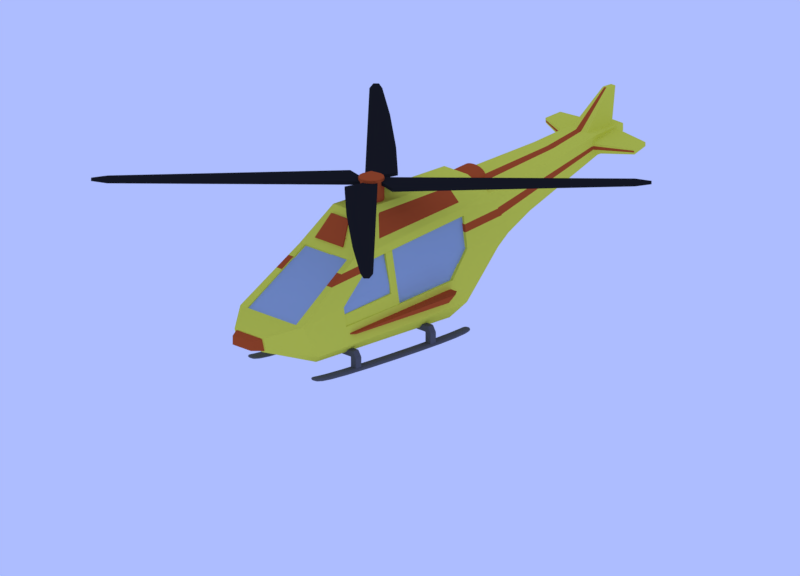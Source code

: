 # Source: helicopter.blend  (saved by Blender 2.79.0; exported with 4.5.12 LTS)
import bpy
from mathutils import Matrix  # noqa: F401  (used for matrix-valued properties, if any)

bpy.ops.wm.read_factory_settings(use_empty=True)
scene = bpy.context.scene
scene.name = 'Scene'

# ---- collections
col_collection_1 = bpy.data.collections.new('Collection 1'); scene.collection.children.link(col_collection_1)

# ---- materials (node trees are filled in below, after node groups)
mat_material_005 = bpy.data.materials.new('Material.005')
mat_material_005.alpha_threshold = 0.0
mat_material_005.use_transparent_shadow = False
mat_material_005.diffuse_color = (0.5173, 0.09176, 0.02224, 1.0)
mat_material_005.roughness = 0.5
mat_material_005.specular_intensity = 0.08261
mat_material_001 = bpy.data.materials.new('Material.001')
mat_material_001.alpha_threshold = 0.0
mat_material_001.use_transparent_shadow = False
mat_material_001.diffuse_color = (0.1149, 0.1149, 0.1149, 1.0)
mat_material_001.roughness = 0.5
mat_material_004 = bpy.data.materials.new('Material.004')
mat_material_004.alpha_threshold = 0.0
mat_material_004.use_transparent_shadow = False
mat_material_004.diffuse_color = (0.01599, 0.01599, 0.01599, 1.0)
mat_material_004.roughness = 0.5
mat_material_004.specular_intensity = 0.8913
mat_material = bpy.data.materials.new('Material')
mat_material.alpha_threshold = 0.0
mat_material.use_transparent_shadow = False
mat_material.diffuse_color = (0.8, 0.7965, 0.07587, 1.0)
mat_material.roughness = 0.5
mat_material_002 = bpy.data.materials.new('Material.002')
mat_material_002.alpha_threshold = 0.0
mat_material_002.use_transparent_shadow = False
mat_material_002.diffuse_color = (0.3541, 0.4565, 0.5489, 1.0)
mat_material_002.roughness = 0.5
mat_material_002.specular_intensity = 0.9425

# ---- material node trees

# ---- world
world_world = bpy.data.worlds.new('World'); scene.world = world_world
world_world.color = (0.4185, 0.5088, 1.0)
world_world.use_sun_shadow = False
world_world.sun_shadow_jitter_overblur = 0.0
world_world.cycles.sampling_method = 'MANUAL'
world_world.light_settings.ao_factor = 0.6

# ---- cameras
cam_camera = bpy.data.cameras.new('Camera')
cam_camera.type = 'ORTHO'
cam_camera.clip_end = 100.0
cam_camera.lens = 35.0
cam_camera.sensor_width = 32.0
cam_camera.sensor_height = 18.0
cam_camera.ortho_scale = 17.7
cam_camera.display_size = 2.0
cam_camera.dof.focus_distance = 0.0
cam_camera.dof.aperture_fstop = 128.0
cam_camera.dof.aperture_blades = 6

# ---- lights
light_area = bpy.data.lights.new('Area', 'AREA')
light_area.transmission_factor = 0.0
light_area.energy = 15.32
light_area.shadow_buffer_clip_start = 0.5
light_area.shadow_soft_size = 0.25
light_area.shadow_maximum_resolution = 0.006
light_area.use_absolute_resolution = True
light_area.size_y = 0.1

# ---- meshes
me_cube_009 = bpy.data.meshes.new('Cube.009')
me_cube_009.from_pydata([(-1.104, -1.403, -1.104), (-1.104, -0.9801, 1.104), (-0.7635, 1.0, -0.7635), (-0.7635, 1.0, 0.7635), (1.104, -1.403, -1.104), (1.104, -0.9801, 1.104), (0.7635, 1.0, -0.7635), (0.7635, 1.0, 0.7635)], [], [(0, 1, 3, 2), (2, 3, 7, 6), (6, 7, 5, 4), (4, 5, 1, 0), (2, 6, 4, 0), (7, 3, 1, 5)])
me_cube_009.materials.append(mat_material_005)
me_cube_009.use_remesh_preserve_volume = False
me_cube_009.use_remesh_preserve_attributes = False
me_cube_009.use_mirror_vertex_groups = False
me_cube_009.update()
me_cylinder = bpy.data.meshes.new('Cylinder')
me_cylinder.from_pydata([(0.0, 1.0, -1.0), (0.0, 1.0, 1.0), (0.1951, 0.9808, -1.0), (0.1951, 0.9808, 1.0), (0.3827, 0.9239, -1.0), (0.3827, 0.9239, 1.0), (0.5556, 0.8315, -1.0), (0.5556, 0.8315, 1.0), (0.7071, 0.7071, -1.0), (0.7071, 0.7071, 1.0), (0.8315, 0.5556, -1.0), (0.8315, 0.5556, 1.0), (0.9239, 0.3827, -1.0), (0.9239, 0.3827, 1.0), (0.9808, 0.1951, -1.0), (0.9808, 0.1951, 1.0), (1.0, 7.55e-08, -1.0), (1.0, 7.55e-08, 1.0), (0.9808, -0.1951, -1.0), (0.9808, -0.1951, 1.0), (0.9239, -0.3827, -1.0), (0.9239, -0.3827, 1.0), (0.8315, -0.5556, -1.0), (0.8315, -0.5556, 1.0), (0.7071, -0.7071, -1.0), (0.7071, -0.7071, 1.0), (0.5556, -0.8315, -1.0), (0.5556, -0.8315, 1.0), (0.3827, -0.9239, -1.0), (0.3827, -0.9239, 1.0), (0.1951, -0.9808, -1.0), (0.1951, -0.9808, 1.0), (-3.258e-07, -1.0, -1.0), (-3.258e-07, -1.0, 1.0), (-0.1951, -0.9808, -1.0), (-0.1951, -0.9808, 1.0), (-0.3827, -0.9239, -1.0), (-0.3827, -0.9239, 1.0), (-0.5556, -0.8315, -1.0), (-0.5556, -0.8315, 1.0), (-0.7071, -0.7071, -1.0), (-0.7071, -0.7071, 1.0), (-0.8315, -0.5556, -1.0), (-0.8315, -0.5556, 1.0), (-0.9239, -0.3827, -1.0), (-0.9239, -0.3827, 1.0), (-0.9808, -0.1951, -1.0), (-0.9808, -0.1951, 1.0), (-1.0, 9.656e-07, -1.0), (-1.0, 9.656e-07, 1.0), (-0.9808, 0.1951, -1.0), (-0.9808, 0.1951, 1.0), (-0.9239, 0.3827, -1.0), (-0.9239, 0.3827, 1.0), (-0.8315, 0.5556, -1.0), (-0.8315, 0.5556, 1.0), (-0.7071, 0.7071, -1.0), (-0.7071, 0.7071, 1.0), (-0.5556, 0.8315, -1.0), (-0.5556, 0.8315, 1.0), (-0.3827, 0.9239, -1.0), (-0.3827, 0.9239, 1.0), (-0.1951, 0.9808, -1.0), (-0.1951, 0.9808, 1.0), (0.5663, -0.4012, 1.0), (0.5663, -0.4012, -1.0), (-8.012e-05, 0.7221, 1.0), (-8.01e-05, 0.7221, -1.0), (-0.133, 0.7083, 1.0), (-0.133, 0.7083, -1.0), (-0.2607, 0.6672, 1.0), (-0.2607, 0.6672, -1.0), (-0.6294, -0.2763, 1.0), (-0.6294, -0.2763, -1.0), (-0.5664, -0.4012, 1.0), (-0.5664, -0.4012, -1.0), (-0.6682, -0.1409, 1.0), (-0.6682, -0.1409, -1.0), (-0.4817, -0.5106, 1.0), (-0.4817, -0.5106, -1.0), (-0.133, -0.7083, 1.0), (-0.133, -0.7083, -1.0), (-8.034e-05, -0.7221, 1.0), (-8.032e-05, -0.7221, -1.0), (-0.2608, -0.6672, 1.0), (-0.2608, -0.6672, -1.0), (0.668, 0.1409, 1.0), (0.668, 0.1409, -1.0), (0.3784, 0.6004, 1.0), (0.3784, 0.6004, -1.0), (0.6811, 5.452e-08, 1.0), (0.6811, 5.452e-08, -1.0), (0.6292, 0.2763, 1.0), (0.6292, 0.2763, -1.0), (0.1328, -0.7083, 1.0), (0.1328, -0.7083, -1.0), (-0.4817, 0.5106, 1.0), (-0.4817, 0.5106, -1.0), (-0.3785, 0.6004, 1.0), (-0.3785, 0.6004, -1.0), (-0.5664, 0.4012, 1.0), (-0.5664, 0.4012, -1.0), (0.668, -0.1409, 1.0), (0.668, -0.1409, -1.0), (0.3784, -0.6004, 1.0), (0.3784, -0.6004, -1.0), (0.4816, -0.5106, 1.0), (0.4816, -0.5106, -1.0), (0.6292, -0.2763, 1.0), (0.6292, -0.2763, -1.0), (-0.6812, 6.973e-07, 1.0), (-0.6812, 6.973e-07, -1.0), (-0.3785, -0.6004, 1.0), (-0.3785, -0.6004, -1.0), (-0.6682, 0.1409, 1.0), (-0.6682, 0.1409, -1.0), (0.4816, 0.5106, 1.0), (0.4816, 0.5106, -1.0), (0.2606, -0.6672, 1.0), (0.2606, -0.6672, -1.0), (0.5663, 0.4012, 1.0), (0.5663, 0.4012, -1.0), (-0.6294, 0.2763, 1.0), (-0.6294, 0.2763, -1.0), (0.2606, 0.6672, 1.0), (0.2606, 0.6672, -1.0), (0.1328, 0.7083, 1.0), (0.1328, 0.7083, -1.0)], [], [(0, 1, 3, 2), (2, 3, 5, 4), (4, 5, 7, 6), (6, 7, 9, 8), (8, 9, 11, 10), (10, 11, 13, 12), (12, 13, 15, 14), (14, 15, 17, 16), (16, 17, 19, 18), (18, 19, 21, 20), (20, 21, 23, 22), (22, 23, 25, 24), (24, 25, 27, 26), (26, 27, 29, 28), (28, 29, 31, 30), (30, 31, 33, 32), (32, 33, 35, 34), (34, 35, 37, 36), (36, 37, 39, 38), (38, 39, 41, 40), (40, 41, 43, 42), (42, 43, 45, 44), (44, 45, 47, 46), (46, 47, 49, 48), (48, 49, 51, 50), (50, 51, 53, 52), (52, 53, 55, 54), (54, 55, 57, 56), (56, 57, 59, 58), (58, 59, 61, 60), (3, 1, 63, 61, 59, 57, 55, 53, 51, 49, 110, 114, 122, 100, 96, 98, 70, 68, 66, 126, 124, 88, 116, 120, 92, 86, 90, 17, 15, 13, 11, 9, 7, 5), (60, 61, 63, 62), (62, 63, 1, 0), (0, 2, 4, 6, 8, 10, 12, 14, 16, 91, 87, 93, 121, 117, 89, 125, 127, 67, 69, 71, 99, 97, 101, 123, 115, 111, 48, 50, 52, 54, 56, 58, 60, 62), (103, 102, 90, 91), (107, 106, 64, 65), (65, 64, 108, 109), (115, 114, 110, 111), (87, 86, 92, 93), (91, 90, 86, 87), (121, 120, 116, 117), (67, 66, 68, 69), (81, 80, 82, 83), (101, 100, 122, 123), (83, 82, 94, 95), (69, 68, 70, 71), (117, 116, 88, 89), (113, 112, 84, 85), (17, 90, 102, 108, 64, 106, 104, 118, 94, 82, 80, 84, 112, 78, 74, 72, 76, 110, 49, 47, 45, 43, 41, 39, 37, 35, 33, 31, 29, 27, 25, 23, 21, 19), (89, 88, 124, 125), (105, 104, 106, 107), (99, 98, 96, 97), (123, 122, 114, 115), (119, 118, 104, 105), (79, 78, 112, 113), (73, 72, 74, 75), (127, 126, 66, 67), (93, 92, 120, 121), (111, 110, 76, 77), (109, 108, 102, 103), (85, 84, 80, 81), (71, 70, 98, 99), (125, 124, 126, 127), (95, 94, 118, 119), (77, 76, 72, 73), (97, 96, 100, 101), (48, 111, 77, 73, 75, 79, 113, 85, 81, 83, 95, 119, 105, 107, 65, 109, 103, 91, 16, 18, 20, 22, 24, 26, 28, 30, 32, 34, 36, 38, 40, 42, 44, 46), (75, 74, 78, 79)])
me_cylinder.materials.append(mat_material_005)
me_cylinder.use_remesh_preserve_volume = False
me_cylinder.use_remesh_preserve_attributes = False
me_cylinder.use_mirror_vertex_groups = False
me_cylinder.update()
me_cube_007 = bpy.data.meshes.new('Cube.007')
me_cube_007.from_pydata([(-1.0, -0.8472, -0.8308), (-1.0, -1.0, 1.0), (-0.831, 0.9941, 0.3912), (-0.831, 0.9995, 0.9438), (1.0, -0.8472, -0.8308), (1.0, -1.0, 1.0), (0.831, 0.9941, 0.3912), (0.831, 0.9995, 0.9438)], [], [(0, 1, 3, 2), (2, 3, 7, 6), (6, 7, 5, 4), (4, 5, 1, 0), (2, 6, 4, 0), (7, 3, 1, 5)])
me_cube_007.materials.append(mat_material_005)
me_cube_007.use_remesh_preserve_volume = False
me_cube_007.use_remesh_preserve_attributes = False
me_cube_007.use_mirror_vertex_groups = False
me_cube_007.update()
me_cube_006 = bpy.data.meshes.new('Cube.006')
me_cube_006.from_pydata([(-1.0, -1.0, -1.0), (-1.0, -1.0, 1.0), (-1.0, 1.0, -1.0), (-1.0, 1.0, 1.0), (1.0, -1.0, -1.0), (1.0, -1.0, 1.0), (1.0, 1.0, -1.0), (1.0, 1.0, 1.0), (-1.0, -1.0, 2.148), (-1.0, 1.0, 2.148), (-0.003507, 0.9211, 2.148), (-0.003507, -0.9211, 2.148), (-22.47, -1.0, 1.0), (-22.47, 1.0, 1.0), (-22.47, -1.0, 2.148), (-22.47, 1.0, 2.148), (-24.43, -1.0, 1.0), (-24.43, 1.0, 1.0), (-23.42, -0.9211, 2.148), (-23.42, 0.9211, 2.148), (-22.47, -1.0, -1.003), (-22.47, 1.0, -1.003), (-24.43, -1.0, -1.003), (-24.43, 1.0, -1.003)], [], [(0, 1, 3, 2), (2, 3, 7, 6), (6, 7, 5, 4), (4, 5, 1, 0), (2, 6, 4, 0), (5, 7, 10, 11), (10, 9, 8, 11), (8, 9, 15, 14), (1, 5, 11, 8), (7, 3, 9, 10), (15, 13, 17, 19), (9, 3, 13, 15), (3, 1, 12, 13), (1, 8, 14, 12), (17, 16, 18, 19), (14, 15, 19, 18), (12, 14, 18, 16), (17, 13, 21, 23), (21, 20, 22, 23), (16, 17, 23, 22), (12, 16, 22, 20), (13, 12, 20, 21)])
me_cube_006.materials.append(mat_material_001)
me_cube_006.use_remesh_preserve_volume = False
me_cube_006.use_remesh_preserve_attributes = False
me_cube_006.use_mirror_vertex_groups = False
me_cube_006.update()
me_cube = bpy.data.meshes.new('Cube')
me_cube.from_pydata([(-1.0, -1.0, -1.0), (-1.0, -1.0, 1.0), (-1.0, 1.0, -1.0), (-1.0, 1.0, 1.0), (1.0, -1.0, -1.0), (1.0, -1.0, 1.0), (1.0, 1.0, -1.0), (1.0, 1.0, 1.0), (-1.0, -1.0, 2.148), (-1.0, 1.0, 2.148), (-0.003507, 0.9211, 2.148), (-0.003507, -0.9211, 2.148), (-22.47, -1.0, 1.0), (-22.47, 1.0, 1.0), (-22.47, -1.0, 2.148), (-22.47, 1.0, 2.148), (-24.43, -1.0, 1.0), (-24.43, 1.0, 1.0), (-23.42, -0.9211, 2.148), (-23.42, 0.9211, 2.148), (-22.47, -1.0, -1.003), (-22.47, 1.0, -1.003), (-24.43, -1.0, -1.003), (-24.43, 1.0, -1.003)], [], [(0, 1, 3, 2), (2, 3, 7, 6), (6, 7, 5, 4), (4, 5, 1, 0), (2, 6, 4, 0), (5, 7, 10, 11), (10, 9, 8, 11), (8, 9, 15, 14), (1, 5, 11, 8), (7, 3, 9, 10), (15, 13, 17, 19), (9, 3, 13, 15), (3, 1, 12, 13), (1, 8, 14, 12), (17, 16, 18, 19), (14, 15, 19, 18), (12, 14, 18, 16), (17, 13, 21, 23), (21, 20, 22, 23), (16, 17, 23, 22), (12, 16, 22, 20), (13, 12, 20, 21)])
me_cube.materials.append(mat_material_001)
me_cube.use_remesh_preserve_volume = False
me_cube.use_remesh_preserve_attributes = False
me_cube.use_mirror_vertex_groups = False
me_cube.update()
me_cube_003 = bpy.data.meshes.new('Cube.003')
me_cube_003.from_pydata([(-0.8485, -4.064, -1.0), (-0.8485, -4.064, 1.0), (-1.0, 1.0, -1.0), (-1.0, 1.0, 1.0), (1.0, -1.0, -1.0), (1.0, -1.0, 1.0), (1.0, 1.0, -1.0), (1.0, 1.0, 1.0), (1.125, 0.4363, 0.4363), (1.125, 0.4363, -0.4363), (1.125, -0.4363, -0.4363), (1.125, -0.4363, 0.4363), (-0.2757, -3.581, -0.3878), (-0.2757, -3.581, 0.3878), (0.4411, -2.393, 0.3878), (0.4411, -2.393, -0.3878)], [], [(0, 1, 3, 2), (2, 3, 7, 6), (5, 4, 10, 11), (5, 1, 13, 14), (2, 6, 4, 0), (7, 3, 1, 5), (9, 8, 11, 10), (4, 6, 9, 10), (7, 5, 11, 8), (6, 7, 8, 9), (15, 14, 13, 12), (4, 5, 14, 15), (1, 0, 12, 13), (0, 4, 15, 12)])
me_cube_003.materials.append(mat_material_004)
me_cube_003.use_remesh_preserve_volume = False
me_cube_003.use_remesh_preserve_attributes = False
me_cube_003.use_mirror_vertex_groups = False
me_cube_003.update()
me_cube_002 = bpy.data.meshes.new('Cube.002')
me_cube_002.from_pydata([(-0.8485, -4.064, -1.0), (-0.8485, -4.064, 1.0), (-1.0, 1.0, -1.0), (-1.0, 1.0, 1.0), (1.0, -1.0, -1.0), (1.0, -1.0, 1.0), (1.0, 1.0, -1.0), (1.0, 1.0, 1.0), (1.125, 0.4363, 0.4363), (1.125, 0.4363, -0.4363), (1.125, -0.4363, -0.4363), (1.125, -0.4363, 0.4363), (-0.2757, -3.581, -0.3878), (-0.2757, -3.581, 0.3878), (0.4411, -2.393, 0.3878), (0.4411, -2.393, -0.3878)], [], [(0, 1, 3, 2), (2, 3, 7, 6), (5, 4, 10, 11), (5, 1, 13, 14), (2, 6, 4, 0), (7, 3, 1, 5), (9, 8, 11, 10), (4, 6, 9, 10), (7, 5, 11, 8), (6, 7, 8, 9), (15, 14, 13, 12), (4, 5, 14, 15), (1, 0, 12, 13), (0, 4, 15, 12)])
me_cube_002.materials.append(mat_material_004)
me_cube_002.use_remesh_preserve_volume = False
me_cube_002.use_remesh_preserve_attributes = False
me_cube_002.use_mirror_vertex_groups = False
me_cube_002.update()
me_cube_000 = bpy.data.meshes.new('Cube.000')
me_cube_000.from_pydata([(-0.8485, -4.064, -1.0), (-0.8485, -4.064, 1.0), (-1.0, 1.0, -1.0), (-1.0, 1.0, 1.0), (1.0, -1.0, -1.0), (1.0, -1.0, 1.0), (1.0, 1.0, -1.0), (1.0, 1.0, 1.0), (1.125, 0.4363, 0.4363), (1.125, 0.4363, -0.4363), (1.125, -0.4363, -0.4363), (1.125, -0.4363, 0.4363), (-0.2757, -3.581, -0.3878), (-0.2757, -3.581, 0.3878), (0.4411, -2.393, 0.3878), (0.4411, -2.393, -0.3878)], [], [(0, 1, 3, 2), (2, 3, 7, 6), (5, 4, 10, 11), (5, 1, 13, 14), (2, 6, 4, 0), (7, 3, 1, 5), (9, 8, 11, 10), (4, 6, 9, 10), (7, 5, 11, 8), (6, 7, 8, 9), (15, 14, 13, 12), (4, 5, 14, 15), (1, 0, 12, 13), (0, 4, 15, 12)])
me_cube_000.materials.append(mat_material_004)
me_cube_000.use_remesh_preserve_volume = False
me_cube_000.use_remesh_preserve_attributes = False
me_cube_000.use_mirror_vertex_groups = False
me_cube_000.update()
me_cube_008 = bpy.data.meshes.new('Cube.008')
me_cube_008.from_pydata([(-0.8485, -4.064, -1.0), (-0.8485, -4.064, 1.0), (-1.0, 1.0, -1.0), (-1.0, 1.0, 1.0), (1.0, -1.0, -1.0), (1.0, -1.0, 1.0), (1.0, 1.0, -1.0), (1.0, 1.0, 1.0), (1.125, 0.4363, 0.4363), (1.125, 0.4363, -0.4363), (1.125, -0.4363, -0.4363), (1.125, -0.4363, 0.4363), (-0.2757, -3.581, -0.3878), (-0.2757, -3.581, 0.3878), (0.4411, -2.393, 0.3878), (0.4411, -2.393, -0.3878)], [], [(0, 1, 3, 2), (2, 3, 7, 6), (5, 4, 10, 11), (5, 1, 13, 14), (2, 6, 4, 0), (7, 3, 1, 5), (9, 8, 11, 10), (4, 6, 9, 10), (7, 5, 11, 8), (6, 7, 8, 9), (15, 14, 13, 12), (4, 5, 14, 15), (1, 0, 12, 13), (0, 4, 15, 12)])
me_cube_008.materials.append(mat_material_004)
me_cube_008.use_remesh_preserve_volume = False
me_cube_008.use_remesh_preserve_attributes = False
me_cube_008.use_mirror_vertex_groups = False
me_cube_008.update()
me_cylinder_004 = bpy.data.meshes.new('Cylinder.004')
me_cylinder_004.from_pydata([(0.0, 1.0, -1.0), (0.0, 1.0, 1.0), (0.3827, 0.9239, -1.0), (0.3827, 0.9239, 1.0), (0.7071, 0.7071, -1.0), (0.7071, 0.7071, 1.0), (0.9239, 0.3827, -1.0), (0.9239, 0.3827, 1.0), (1.0, -4.371e-08, -1.0), (1.0, -4.371e-08, 1.0), (0.9239, -0.3827, -1.0), (0.9239, -0.3827, 1.0), (0.7071, -0.7071, -1.0), (0.7071, -0.7071, 1.0), (0.3827, -0.9239, -1.0), (0.3827, -0.9239, 1.0), (1.51e-07, -1.0, -1.0), (1.51e-07, -1.0, 1.0), (-0.3827, -0.9239, -1.0), (-0.3827, -0.9239, 1.0), (-0.7071, -0.7071, -1.0), (-0.7071, -0.7071, 1.0), (-0.9239, -0.3827, -1.0), (-0.9239, -0.3827, 1.0), (-1.0, 1.192e-08, -1.0), (-1.0, 1.192e-08, 1.0), (-0.9239, 0.3827, -1.0), (-0.9239, 0.3827, 1.0), (-0.7071, 0.7071, -1.0), (-0.7071, 0.7071, 1.0), (-0.3827, 0.9239, -1.0), (-0.3827, 0.9239, 1.0), (0.1266, 0.3056, 1.288), (2.81e-08, 0.3308, 1.288), (0.2339, 0.2339, 1.288), (0.3056, 0.1266, 1.288), (0.3308, -6.982e-09, 1.288), (0.3056, -0.1266, 1.288), (0.2339, -0.2339, 1.288), (0.1266, -0.3056, 1.288), (7.805e-08, -0.3308, 1.288), (-0.1266, -0.3056, 1.288), (-0.2339, -0.2339, 1.288), (-0.3056, -0.1266, 1.288), (-0.3308, 1.142e-08, 1.288), (-0.3056, 0.1266, 1.288), (-0.2339, 0.2339, 1.288), (-0.1266, 0.3056, 1.288), (0.0498, 0.1202, 1.386), (2.448e-08, 0.1301, 1.386), (0.09201, 0.09201, 1.386), (0.1202, 0.0498, 1.386), (0.1301, -4.862e-10, 1.386), (0.1202, -0.0498, 1.386), (0.09201, -0.09201, 1.386), (0.0498, -0.1202, 1.386), (4.413e-08, -0.1301, 1.386), (-0.0498, -0.1202, 1.386), (-0.09201, -0.09201, 1.386), (-0.1202, -0.0498, 1.386), (-0.1301, 6.753e-09, 1.386), (-0.1202, 0.0498, 1.386), (-0.09201, 0.09201, 1.386), (-0.0498, 0.1202, 1.386)], [], [(0, 1, 3, 2), (2, 3, 5, 4), (4, 5, 7, 6), (6, 7, 9, 8), (8, 9, 11, 10), (10, 11, 13, 12), (12, 13, 15, 14), (14, 15, 17, 16), (16, 17, 19, 18), (18, 19, 21, 20), (20, 21, 23, 22), (22, 23, 25, 24), (24, 25, 27, 26), (26, 27, 29, 28), (25, 23, 43, 44), (28, 29, 31, 30), (30, 31, 1, 0), (0, 2, 4, 6, 8, 10, 12, 14, 16, 18, 20, 22, 24, 26, 28, 30), (35, 34, 50, 51), (11, 9, 36, 37), (21, 19, 41, 42), (31, 29, 46, 47), (7, 5, 34, 35), (17, 15, 39, 40), (3, 1, 33, 32), (27, 25, 44, 45), (13, 11, 37, 38), (23, 21, 42, 43), (1, 31, 47, 33), (9, 7, 35, 36), (19, 17, 40, 41), (29, 27, 45, 46), (5, 3, 32, 34), (15, 13, 38, 39), (48, 49, 63, 62, 61, 60, 59, 58, 57, 56, 55, 54, 53, 52, 51, 50), (43, 42, 58, 59), (36, 35, 51, 52), (44, 43, 59, 60), (37, 36, 52, 53), (45, 44, 60, 61), (38, 37, 53, 54), (46, 45, 61, 62), (39, 38, 54, 55), (47, 46, 62, 63), (40, 39, 55, 56), (32, 33, 49, 48), (33, 47, 63, 49), (41, 40, 56, 57), (34, 32, 48, 50), (42, 41, 57, 58)])
me_cylinder_004.materials.append(mat_material_005)
me_cylinder_004.use_remesh_preserve_volume = False
me_cylinder_004.use_remesh_preserve_attributes = False
me_cylinder_004.use_mirror_vertex_groups = False
me_cylinder_004.update()
me_cube_005 = bpy.data.meshes.new('Cube.005')
me_cube_005.from_pydata([(-1.0, -1.0, -1.0), (-1.0, -1.0, 1.0), (-1.0, 38.21, -1.0), (-1.0, 38.21, 1.0), (1.0, -1.0, -1.0), (1.0, -1.0, 1.0), (1.0, 38.21, -1.0), (1.0, 38.21, 1.0), (-1.0, 40.86, 2.779), (-1.0, 42.29, 1.374), (1.0, 42.29, 1.374), (1.0, 40.86, 2.779), (-1.0, -4.793, 1.172), (-1.0, -3.43, 2.636), (1.0, -3.43, 2.636), (1.0, -4.793, 1.172)], [], [(0, 1, 3, 2), (6, 2, 9, 10), (6, 7, 5, 4), (5, 1, 13, 14), (2, 6, 4, 0), (7, 3, 1, 5), (9, 8, 11, 10), (3, 7, 11, 8), (2, 3, 8, 9), (7, 6, 10, 11), (15, 14, 13, 12), (4, 5, 14, 15), (1, 0, 12, 13), (0, 4, 15, 12)])
me_cube_005.materials.append(mat_material_001)
me_cube_005.use_remesh_preserve_volume = False
me_cube_005.use_remesh_preserve_attributes = False
me_cube_005.use_mirror_vertex_groups = False
me_cube_005.update()
me_cube_004 = bpy.data.meshes.new('Cube.004')
me_cube_004.from_pydata([(-1.0, -1.0, -1.0), (-1.0, -1.0, 1.0), (-1.0, 38.21, -1.0), (-1.0, 38.21, 1.0), (1.0, -1.0, -1.0), (1.0, -1.0, 1.0), (1.0, 38.21, -1.0), (1.0, 38.21, 1.0), (-1.0, 40.86, 2.779), (-1.0, 42.29, 1.374), (1.0, 42.29, 1.374), (1.0, 40.86, 2.779), (-1.0, -4.793, 1.172), (-1.0, -3.43, 2.636), (1.0, -3.43, 2.636), (1.0, -4.793, 1.172)], [], [(0, 1, 3, 2), (6, 2, 9, 10), (6, 7, 5, 4), (5, 1, 13, 14), (2, 6, 4, 0), (7, 3, 1, 5), (9, 8, 11, 10), (3, 7, 11, 8), (2, 3, 8, 9), (7, 6, 10, 11), (15, 14, 13, 12), (4, 5, 14, 15), (1, 0, 12, 13), (0, 4, 15, 12)])
me_cube_004.materials.append(mat_material_001)
me_cube_004.use_remesh_preserve_volume = False
me_cube_004.use_remesh_preserve_attributes = False
me_cube_004.use_mirror_vertex_groups = False
me_cube_004.update()
me_cube_001 = bpy.data.meshes.new('Cube.001')
me_cube_001.from_pydata([(-0.7634, -0.6748, -1.0), (-0.7029, -1.944, 1.575), (-0.7634, 3.428, -1.0), (-0.83, 2.39, 1.135), (0.7634, -0.6748, -1.0), (0.7029, -1.944, 1.575), (0.7634, 3.428, -1.0), (0.83, 2.39, 1.135), (-0.9127, -2.347, 0.6118), (-1.0, 4.065, 0.04276), (1.0, 4.065, 0.04276), (0.9127, -2.347, 0.6118), (-0.4691, 4.754, -0.1914), (-0.3581, 4.671, -0.5588), (0.3581, 4.671, -0.5588), (0.4691, 4.754, -0.1914), (-0.3341, -6.222, 1.666), (-0.3341, -6.222, 2.0), (0.3341, -6.222, 2.0), (0.3341, -6.222, 1.666), (-0.1825, -6.579, 1.741), (-0.1825, -6.579, 1.924), (0.1825, -6.579, 1.924), (0.1825, -6.579, 1.741), (-0.3712, -1.61, 2.038), (-0.3712, 1.812, 2.023), (0.3712, 1.812, 2.023), (0.3712, -1.61, 2.038), (-0.7634, 2.607, -1.0), (-0.7634, 1.787, -1.0), (-0.7634, 0.9663, -1.0), (-0.7634, 0.1458, -1.0), (-0.8817, -2.267, 0.8814), (-0.8506, -2.186, 1.055), (-0.8196, -2.105, 1.228), (-0.7886, -2.025, 1.402), (-0.772, -1.077, 1.487), (-0.7865, -0.2106, 1.399), (-0.801, 0.6562, 1.311), (-0.8155, 1.523, 1.223), (-1.0, 3.937, -0.1658), (-1.0, 3.81, -0.3743), (-1.0, 3.683, -0.5829), (-1.0, 3.555, -0.7914), (0.6, 3.428, -1.0), (0.2, 3.428, -1.0), (-0.2, 3.428, -1.0), (-0.6, 3.428, -1.0), (-0.6692, 2.39, 1.135), (-0.166, 2.39, 1.135), (0.166, 2.39, 1.135), (0.6664, 2.39, 1.135), (1.0, 3.937, -0.1658), (1.0, 3.81, -0.3743), (1.0, 3.683, -0.5829), (1.0, 3.555, -0.7914), (0.7634, 0.1458, -1.0), (0.7634, 0.9663, -1.0), (0.7634, 1.787, -1.0), (0.7634, 2.607, -1.0), (0.8155, 1.523, 1.223), (0.801, 0.6562, 1.311), (0.7865, -0.2106, 1.399), (0.772, -1.077, 1.487), (0.9302, -2.013, 0.3663), (0.9476, -1.678, 0.02471), (0.9651, -1.344, -0.3169), (0.9825, -1.009, -0.6584), (-0.6, -0.6748, -1.0), (-0.2, -0.6748, -1.0), (0.2, -0.6748, -1.0), (0.6, -0.6748, -1.0), (0.4545, -1.944, 1.575), (0.1515, -1.944, 1.575), (-0.1515, -1.944, 1.575), (-0.4545, -1.944, 1.575), (-0.9825, -1.009, -0.6584), (-0.9651, -1.344, -0.3169), (-0.9476, -1.678, 0.02471), (-0.9302, -2.013, 0.3663), (-0.864, 2.725, 0.9165), (-0.898, 3.06, 0.698), (-0.932, 3.395, 0.4796), (-0.966, 3.73, 0.2612), (0.864, 2.725, 0.9165), (0.898, 3.06, 0.698), (0.932, 3.395, 0.4796), (0.966, 3.73, 0.2612), (0.7886, -2.025, 1.402), (0.8196, -2.105, 1.228), (0.8506, -2.186, 1.055), (0.8817, -2.267, 0.8814), (0.5476, -2.347, 0.6118), (0.1825, -2.347, 0.6118), (-0.1825, -2.347, 0.6118), (-0.5476, -2.347, 0.6118), (0.9825, 2.782, 0.1758), (-0.166, 2.368, 1.102), (-0.9139, -1.065, 0.5732), (0.9302, -1.065, 0.5748), (-0.7712, 4.065, 0.04276), (-0.2, 4.065, 0.04276), (0.2, 4.065, 0.04276), (0.7684, 4.065, 0.04276), (-0.9302, -1.065, 0.5748), (-0.873, 0.2175, 0.4392), (-0.8556, -1.065, 0.5722), (-0.9825, 2.782, 0.1758), (-0.4691, 4.738, -0.2648), (-0.4691, 4.721, -0.3383), (-0.4691, 4.704, -0.4118), (-0.4691, 4.687, -0.4853), (0.2815, 4.671, -0.5588), (0.09382, 4.671, -0.5588), (-0.09382, 4.671, -0.5588), (-0.2815, 4.671, -0.5588), (0.4691, 4.738, -0.2648), (0.4691, 4.721, -0.3383), (0.4691, 4.704, -0.4118), (0.4691, 4.687, -0.4853), (-0.2815, 4.754, -0.1914), (-0.09382, 4.754, -0.1914), (0.09382, 4.754, -0.1914), (0.2815, 4.754, -0.1914), (0.6824, 3.677, -0.9118), (0.6013, 3.925, -0.8235), (0.5203, 4.174, -0.7353), (0.4392, 4.422, -0.647), (0.5753, 4.616, -0.1445), (0.6815, 4.479, -0.09771), (0.7876, 4.341, -0.05089), (0.8938, 4.203, -0.004062), (-0.6824, 3.677, -0.9118), (-0.6013, 3.925, -0.8235), (-0.5203, 4.174, -0.7353), (-0.4392, 4.422, -0.647), (-0.5753, 4.616, -0.1445), (-0.6815, 4.479, -0.09771), (-0.7876, 4.341, -0.05089), (-0.8938, 4.203, -0.004062), (-0.3341, -6.222, 1.732), (-0.3341, -6.222, 1.799), (-0.3341, -6.222, 1.866), (-0.3341, -6.222, 1.933), (0.2005, -6.222, 2.0), (0.06682, -6.222, 2.0), (-0.06682, -6.222, 2.0), (-0.2005, -6.222, 2.0), (0.3341, -6.222, 1.933), (0.3341, -6.222, 1.866), (0.3341, -6.222, 1.799), (0.3341, -6.222, 1.732), (0.2005, -6.222, 1.666), (0.06682, -6.222, 1.666), (-0.06682, -6.222, 1.666), (-0.2005, -6.222, 1.666), (-0.797, -3.122, 0.8994), (-0.6813, -3.897, 1.091), (-0.5655, -4.672, 1.283), (-0.4498, -5.447, 1.474), (-0.4188, -5.554, 1.98), (-0.5035, -4.511, 1.83), (-0.5882, -3.655, 1.745), (-0.6728, -2.8, 1.66), (0.6728, -2.8, 1.66), (0.5882, -3.655, 1.745), (0.5035, -4.511, 1.83), (0.4188, -5.554, 1.98), (0.4498, -5.447, 1.474), (0.5655, -4.672, 1.283), (0.6813, -3.897, 1.091), (0.797, -3.122, 0.8994), (-0.1825, -6.579, 1.778), (-0.1825, -6.579, 1.814), (-0.1825, -6.579, 1.851), (-0.1825, -6.579, 1.887), (0.1095, -6.579, 1.924), (0.03651, -6.579, 1.924), (-0.03651, -6.579, 1.924), (-0.1095, -6.579, 1.924), (0.1825, -6.579, 1.887), (0.1825, -6.579, 1.851), (0.1825, -6.579, 1.814), (0.1825, -6.579, 1.778), (0.1095, -6.579, 1.741), (0.03651, -6.579, 1.741), (-0.03651, -6.579, 1.741), (-0.1095, -6.579, 1.741), (0.3038, -6.293, 1.985), (0.2735, -6.365, 1.969), (0.2432, -6.436, 1.954), (0.2129, -6.507, 1.939), (0.2129, -6.507, 1.726), (0.2432, -6.436, 1.711), (0.2735, -6.365, 1.696), (0.3038, -6.293, 1.681), (-0.3038, -6.293, 1.681), (-0.2735, -6.365, 1.696), (-0.2432, -6.436, 1.711), (-0.2129, -6.507, 1.726), (-0.2129, -6.507, 1.939), (-0.2432, -6.436, 1.954), (-0.2735, -6.365, 1.969), (-0.3038, -6.293, 1.985), (-0.3712, -0.9256, 2.035), (-0.3712, -0.2413, 2.032), (-0.3712, 0.443, 2.029), (-0.3712, 1.127, 2.026), (-0.2227, 1.812, 2.023), (-0.07423, 1.812, 2.023), (0.07423, 1.812, 2.023), (0.2227, 1.812, 2.023), (0.3712, 1.127, 2.026), (0.3712, 0.443, 2.029), (0.3712, -0.2413, 2.032), (0.3712, -0.9256, 2.035), (0.2227, -1.61, 2.038), (0.07423, -1.61, 2.038), (-0.07423, -1.61, 2.038), (-0.2227, -1.61, 2.038), (0.7382, 2.274, 1.313), (0.6465, 2.158, 1.49), (0.5547, 2.043, 1.668), (0.4629, 1.927, 1.846), (0.4484, -1.677, 1.945), (0.5257, -1.744, 1.853), (0.603, -1.81, 1.76), (0.6802, -1.877, 1.668), (-0.6802, -1.877, 1.668), (-0.603, -1.81, 1.76), (-0.5257, -1.744, 1.853), (-0.4484, -1.677, 1.945), (-0.4629, 1.927, 1.846), (-0.5547, 2.043, 1.668), (-0.6465, 2.158, 1.49), (-0.7382, 2.274, 1.313), (0.4429, 2.274, 1.313), (0.3879, 2.158, 1.49), (0.3328, 2.043, 1.668), (0.2778, 1.927, 1.846), (0.1476, 2.274, 1.313), (0.09258, 1.927, 1.846), (-0.1476, 2.274, 1.313), (-0.09258, 1.927, 1.846), (-0.4429, 2.274, 1.313), (-0.3879, 2.158, 1.49), (-0.3328, 2.043, 1.668), (-0.2778, 1.927, 1.846), (-0.4081, -1.877, 1.668), (-0.3618, -1.81, 1.76), (-0.3154, -1.744, 1.853), (-0.2691, -1.677, 1.945), (-0.136, -1.877, 1.668), (-0.1206, -1.81, 1.76), (-0.1051, -1.744, 1.853), (-0.08969, -1.677, 1.945), (0.136, -1.877, 1.668), (0.1206, -1.81, 1.76), (0.1051, -1.744, 1.853), (0.08969, -1.677, 1.945), (0.4081, -1.877, 1.668), (0.3618, -1.81, 1.76), (0.3154, -1.744, 1.853), (0.2691, -1.677, 1.945), (-0.7266, 1.444, 1.384), (-0.6378, 1.365, 1.544), (-0.5489, 1.286, 1.705), (-0.46, 1.206, 1.865), (-0.715, 0.6135, 1.455), (-0.6291, 0.5709, 1.598), (-0.5431, 0.5283, 1.742), (-0.4571, 0.4856, 1.885), (-0.7034, -0.2167, 1.526), (-0.6204, -0.2229, 1.652), (-0.5373, -0.229, 1.779), (-0.4542, -0.2351, 1.905), (-0.6918, -1.047, 1.597), (-0.6117, -1.017, 1.706), (-0.5315, -0.9863, 1.816), (-0.4513, -0.9559, 1.925), (0.2227, 1.127, 2.026), (0.2227, 0.443, 2.029), (0.2227, -0.2413, 2.032), (0.2227, -0.9256, 2.035), (0.07423, 1.127, 2.026), (0.07423, 0.443, 2.029), (0.07423, -0.2413, 2.032), (0.07423, -0.9256, 2.035), (-0.07423, 1.127, 2.026), (-0.07423, 0.443, 2.029), (-0.07423, -0.2413, 2.032), (-0.07423, -0.9256, 2.035), (-0.2227, 1.127, 2.026), (-0.2227, 0.443, 2.029), (-0.2227, -0.2413, 2.032), (-0.2227, -0.9256, 2.035), (0.1823, -6.293, 1.985), (0.1641, -6.365, 1.969), (0.1459, -6.436, 1.954), (0.1277, -6.507, 1.939), (0.06076, -6.293, 1.985), (0.0547, -6.365, 1.969), (0.04863, -6.436, 1.954), (0.04257, -6.507, 1.939), (-0.06076, -6.293, 1.985), (-0.0547, -6.365, 1.969), (-0.04863, -6.436, 1.954), (-0.04257, -6.507, 1.939), (-0.1823, -6.293, 1.985), (-0.1641, -6.365, 1.969), (-0.1459, -6.436, 1.954), (-0.1277, -6.507, 1.939), (-0.1823, -6.293, 1.681), (-0.1641, -6.365, 1.696), (-0.1459, -6.436, 1.711), (-0.1277, -6.507, 1.726), (-0.06076, -6.293, 1.681), (-0.0547, -6.365, 1.696), (-0.04863, -6.436, 1.711), (-0.04257, -6.507, 1.726), (0.06076, -6.293, 1.681), (0.0547, -6.365, 1.696), (0.04863, -6.436, 1.711), (0.04257, -6.507, 1.726), (0.1823, -6.293, 1.681), (0.1641, -6.365, 1.696), (0.1459, -6.436, 1.711), (0.1277, -6.507, 1.726), (-0.3038, -6.293, 1.924), (-0.2735, -6.365, 1.915), (-0.2432, -6.436, 1.906), (-0.2129, -6.507, 1.897), (-0.3038, -6.293, 1.863), (-0.2735, -6.365, 1.86), (-0.2432, -6.436, 1.857), (-0.2129, -6.507, 1.854), (-0.3038, -6.293, 1.802), (-0.2735, -6.365, 1.805), (-0.2432, -6.436, 1.808), (-0.2129, -6.507, 1.811), (-0.3038, -6.293, 1.742), (-0.2735, -6.365, 1.751), (-0.2432, -6.436, 1.76), (-0.2129, -6.507, 1.769), (0.1095, -6.579, 1.778), (0.03651, -6.579, 1.778), (-0.03651, -6.579, 1.778), (-0.1095, -6.579, 1.778), (0.1095, -6.579, 1.814), (0.03651, -6.579, 1.814), (-0.03651, -6.579, 1.814), (-0.1095, -6.579, 1.814), (0.1095, -6.579, 1.851), (0.03651, -6.579, 1.851), (-0.03651, -6.579, 1.851), (-0.1095, -6.579, 1.851), (0.1095, -6.579, 1.887), (0.03651, -6.579, 1.887), (-0.03651, -6.579, 1.887), (-0.1095, -6.579, 1.887), (-0.4782, -3.122, 0.8994), (-0.4088, -3.897, 1.091), (-0.3393, -4.672, 1.283), (-0.2699, -5.447, 1.474), (-0.1594, -3.122, 0.8994), (-0.1363, -3.897, 1.091), (-0.1131, -4.672, 1.283), (-0.08997, -5.447, 1.474), (0.1594, -3.122, 0.8994), (0.1363, -3.897, 1.091), (0.1131, -4.672, 1.283), (0.08997, -5.447, 1.474), (0.4782, -3.122, 0.8994), (0.4088, -3.897, 1.091), (0.3393, -4.672, 1.283), (0.2699, -5.447, 1.474), (0.4037, -2.8, 1.66), (0.3529, -3.655, 1.745), (0.3021, -4.511, 1.83), (0.2513, -5.389, 2.003), (0.1346, -2.8, 1.66), (0.1176, -3.655, 1.745), (0.1007, -4.511, 1.83), (0.08376, -5.389, 2.003), (-0.1346, -2.8, 1.66), (-0.1176, -3.655, 1.745), (-0.1007, -4.511, 1.83), (-0.08376, -5.389, 2.003), (-0.4037, -2.8, 1.66), (-0.3529, -3.655, 1.745), (-0.3021, -4.511, 1.83), (-0.2513, -5.389, 2.003), (0.7721, -3.058, 1.052), (0.6626, -3.849, 1.222), (0.5531, -4.64, 1.392), (0.4436, -5.431, 1.562), (0.7473, -2.993, 1.204), (0.644, -3.8, 1.353), (0.5407, -4.608, 1.502), (0.4374, -5.415, 1.65), (0.7225, -2.929, 1.356), (0.6254, -3.752, 1.484), (0.5283, -4.575, 1.611), (0.4312, -5.399, 1.739), (0.6977, -2.864, 1.508), (0.6068, -3.704, 1.614), (0.5159, -4.543, 1.721), (0.425, -5.383, 1.827), (0.3038, -6.293, 1.742), (0.2735, -6.365, 1.751), (0.2432, -6.436, 1.76), (0.2129, -6.507, 1.769), (0.3038, -6.293, 1.802), (0.2735, -6.365, 1.805), (0.2432, -6.436, 1.808), (0.2129, -6.507, 1.811), (0.3038, -6.293, 1.863), (0.2735, -6.365, 1.86), (0.2432, -6.436, 1.857), (0.2129, -6.507, 1.854), (0.3038, -6.293, 1.924), (0.2735, -6.365, 1.915), (0.2432, -6.436, 1.906), (0.2129, -6.507, 1.897), (-0.8938, 3.782, -0.7302), (-0.7876, 4.008, -0.669), (-0.6815, 4.235, -0.6078), (-0.5753, 4.461, -0.5465), (-0.8938, 3.887, -0.5487), (-0.7876, 4.091, -0.5145), (-0.6815, 4.296, -0.4802), (-0.5753, 4.5, -0.446), (-0.8938, 3.992, -0.3671), (-0.7876, 4.174, -0.3599), (-0.6815, 4.357, -0.3527), (-0.5753, 4.539, -0.3455), (-0.8938, 4.097, -0.1856), (-0.7876, 4.257, -0.2054), (-0.6815, 4.418, -0.2252), (-0.5753, 4.578, -0.245), (-0.5363, 4.203, -0.004062), (-0.4726, 4.341, -0.05089), (-0.4089, 4.479, -0.09771), (-0.3452, 4.616, -0.1445), (-0.1788, 4.203, -0.004062), (-0.1575, 4.341, -0.05089), (-0.1363, 4.479, -0.09771), (-0.1151, 4.616, -0.1445), (0.1788, 4.203, -0.004062), (0.1575, 4.341, -0.05089), (0.1363, 4.479, -0.09771), (0.1151, 4.616, -0.1445), (0.5363, 4.203, -0.004062), (0.4726, 4.341, -0.05089), (0.4089, 4.479, -0.09771), (0.3452, 4.616, -0.1445), (0.5363, 3.677, -0.9118), (0.4726, 3.925, -0.8235), (0.4089, 4.174, -0.7353), (0.3452, 4.422, -0.647), (0.1788, 3.677, -0.9118), (0.1575, 3.925, -0.8235), (0.1363, 4.174, -0.7353), (0.1151, 4.422, -0.647), (-0.1788, 3.677, -0.9118), (-0.1575, 3.925, -0.8235), (-0.1363, 4.174, -0.7353), (-0.1151, 4.422, -0.647), (-0.5363, 3.677, -0.9118), (-0.4726, 3.925, -0.8235), (-0.4089, 4.174, -0.7353), (-0.3452, 4.422, -0.647), (-0.2815, 4.687, -0.4853), (-0.09382, 4.687, -0.4853), (0.09382, 4.687, -0.4853), (0.2815, 4.687, -0.4853), (-0.2815, 4.704, -0.4118), (-0.09382, 4.704, -0.4118), (0.09382, 4.704, -0.4118), (0.2815, 4.704, -0.4118), (-0.2815, 4.721, -0.3383), (-0.09382, 4.721, -0.3383), (0.09382, 4.721, -0.3383), (0.2815, 4.721, -0.3383), (-0.2815, 4.738, -0.2648), (-0.09382, 4.738, -0.2648), (0.09382, 4.738, -0.2648), (0.2815, 4.738, -0.2648), (-0.986, -0.09636, -0.685), (-0.9895, 0.8166, -0.7116), (-0.993, 1.729, -0.7382), (-0.9965, 2.642, -0.7648), (-0.9721, -0.3385, -0.3701), (-0.979, 0.6668, -0.4233), (-0.986, 1.672, -0.4765), (-0.993, 2.677, -0.5297), (-0.9581, -0.5807, -0.0551), (-0.9686, 0.517, -0.1349), (-0.979, 1.615, -0.2147), (-0.9895, 2.712, -0.2945), (-0.9441, -0.8228, 0.2599), (-0.986, 2.747, -0.05938), (0.8938, 4.097, -0.1856), (0.7876, 4.257, -0.2054), (0.6815, 4.418, -0.2252), (0.5753, 4.578, -0.245), (0.8938, 3.992, -0.3671), (0.7876, 4.174, -0.3599), (0.6815, 4.357, -0.3527), (0.5753, 4.539, -0.3455), (0.8938, 3.887, -0.5487), (0.7876, 4.091, -0.5145), (0.6815, 4.296, -0.4802), (0.5753, 4.5, -0.446), (0.8938, 3.782, -0.7302), (0.7876, 4.008, -0.669), (0.6815, 4.235, -0.6078), (0.5753, 4.461, -0.5465), (0.9965, 2.642, -0.7648), (0.993, 1.729, -0.7382), (0.9895, 0.8166, -0.7116), (0.986, -0.09636, -0.685), (0.993, 2.677, -0.5297), (0.986, 1.672, -0.4765), (0.979, 0.6668, -0.4233), (0.9721, -0.3385, -0.3701), (0.9895, 2.712, -0.2945), (0.979, 1.615, -0.2147), (0.9686, 0.517, -0.1349), (0.9581, -0.5807, -0.0551), (0.986, 2.747, -0.05938), (0.9441, -0.8228, 0.2599), (0.5895, -1.009, -0.6584), (0.1965, -1.009, -0.6584), (-0.1965, -1.009, -0.6584), (-0.5895, -1.009, -0.6584), (0.579, -1.344, -0.3169), (0.193, -1.344, -0.3169), (-0.193, -1.344, -0.3169), (-0.579, -1.344, -0.3169), (0.5686, -1.678, 0.02471), (0.1895, -1.678, 0.02471), (-0.1895, -1.678, 0.02471), (-0.5686, -1.678, 0.02471), (0.5581, -2.013, 0.3663), (0.186, -2.013, 0.3663), (-0.186, -2.013, 0.3663), (-0.5581, -2.013, 0.3663), (0.6918, -1.047, 1.597), (0.6117, -1.017, 1.706), (0.5315, -0.9863, 1.816), (0.4513, -0.9559, 1.925), (0.7034, -0.2167, 1.526), (0.6204, -0.2229, 1.652), (0.5373, -0.229, 1.779), (0.4542, -0.2351, 1.905), (0.715, 0.6135, 1.455), (0.6291, 0.5709, 1.598), (0.5431, 0.5283, 1.742), (0.4571, 0.4856, 1.885), (0.7266, 1.444, 1.384), (0.6378, 1.365, 1.544), (0.5489, 1.286, 1.705), (0.46, 1.206, 1.865), (-0.6, 2.607, -1.0), (-0.6, 1.787, -1.0), (-0.6, 0.9663, -1.0), (-0.6, 0.1458, -1.0), (-0.2, 2.607, -1.0), (-0.2, 1.787, -1.0), (-0.2, 0.9663, -1.0), (-0.2, 0.1458, -1.0), (0.2, 2.607, -1.0), (0.2, 1.787, -1.0), (0.2, 0.9663, -1.0), (0.2, 0.1458, -1.0), (0.6, 2.607, -1.0), (0.6, 1.787, -1.0), (0.6, 0.9663, -1.0), (0.6, 0.1458, -1.0), (-0.6977, -2.864, 1.508), (-0.6068, -3.704, 1.614), (-0.5159, -4.543, 1.721), (-0.425, -5.383, 1.827), (-0.7225, -2.929, 1.356), (-0.6254, -3.752, 1.484), (-0.5283, -4.575, 1.611), (-0.4312, -5.399, 1.739), (-0.7473, -2.993, 1.204), (-0.644, -3.8, 1.353), (-0.5407, -4.608, 1.502), (-0.4374, -5.415, 1.65), (-0.7721, -3.058, 1.052), (-0.6626, -3.849, 1.222), (-0.5531, -4.64, 1.392), (-0.4436, -5.431, 1.562), (0.9491, 2.53, 0.3852), (0.8985, -1.067, 0.7573), (0.9157, 2.279, 0.5947), (0.8669, -1.07, 0.9398), (0.8823, 2.027, 0.8041), (0.8353, -1.072, 1.122), (0.8489, 1.775, 1.014), (0.8338, 0.8249, 1.111), (0.8187, -0.125, 1.208), (0.8036, -1.075, 1.305), (-0.7508, 3.73, 0.2612), (0.748, 3.73, 0.2612), (-0.7304, 3.395, 0.4796), (0.7276, 3.395, 0.4796), (-0.71, 3.06, 0.698), (0.7072, 3.06, 0.698), (-0.6896, 2.725, 0.9165), (0.6868, 2.725, 0.9165), (-0.8985, -1.067, 0.7573), (-0.9491, 2.53, 0.3852), (-0.8669, -1.07, 0.9398), (-0.9157, 2.279, 0.5947), (-0.8353, -1.072, 1.122), (-0.8823, 2.027, 0.8041), (-0.8036, -1.075, 1.305), (-0.8187, -0.125, 1.208), (-0.8338, 0.8249, 1.111), (-0.8489, 1.775, 1.014), (-1.406, -5.713, 1.847), (-1.409, -5.721, 1.803), (-1.412, -5.729, 1.759), (-1.415, -5.737, 1.715), (-1.36, -6.132, 1.8), (-1.36, -6.132, 1.833), (-1.36, -6.132, 1.867), (-1.36, -6.132, 1.9), (1.415, -5.737, 1.715), (1.412, -5.729, 1.759), (1.409, -5.721, 1.803), (1.406, -5.713, 1.847), (1.36, -6.132, 1.9), (1.36, -6.132, 1.867), (1.36, -6.132, 1.833), (1.36, -6.132, 1.8), (0.07234, -6.452, 2.814), (0.02411, -6.452, 2.814), (-0.02411, -6.452, 2.814), (-0.07234, -6.452, 2.814), (0.09067, -6.211, 2.807), (-0.09067, -6.211, 2.807), (0.03022, -6.211, 2.807), (-0.03022, -6.211, 2.807), (0.08956, -6.243, 1.34), (0.02985, -6.243, 1.34), (-0.02985, -6.243, 1.34), (-0.08956, -6.243, 1.34), (-0.1206, -5.886, 1.338), (0.1206, -5.886, 1.338), (-0.04019, -5.886, 1.338), (0.04019, -5.886, 1.338), (0.4429, 2.316, 1.34), (0.3879, 2.2, 1.517), (0.3328, 2.085, 1.695), (0.2778, 1.969, 1.873), (0.1476, 2.316, 1.34), (0.1293, 2.2, 1.517), (0.1109, 2.085, 1.695), (0.09258, 1.969, 1.873), (-0.1476, 2.316, 1.34), (-0.1293, 2.2, 1.517), (-0.1109, 2.085, 1.695), (-0.09258, 1.969, 1.873), (-0.4429, 2.316, 1.34), (-0.3879, 2.2, 1.517), (-0.3328, 2.085, 1.695), (-0.2778, 1.969, 1.873), (0.9303, 2.782, 0.1707), (0.9128, 1.5, 0.3037), (0.8953, 0.2176, 0.4367), (0.8779, -1.065, 0.5697), (0.9372, 2.713, -0.2996), (0.9268, 1.615, -0.2198), (0.9163, 0.5172, -0.14), (0.9058, -0.5805, -0.0602), (0.9337, 2.748, -0.06448), (0.8918, -0.8226, 0.2548), (0.7966, 1.775, 1.008), (0.7815, 0.8251, 1.106), (0.7664, -0.1248, 1.203), (0.7514, -1.075, 1.3), (0.8968, 2.531, 0.3801), (0.8462, -1.067, 0.7522), (0.8634, 2.279, 0.5896), (0.8146, -1.07, 0.9347), (0.83, 2.027, 0.799), (0.783, -1.072, 1.117), (-0.6692, 2.368, 1.102), (-0.9663, 2.782, 0.1742), (-0.9419, -0.5806, -0.05668), (-0.9524, 1.032, -0.2048), (-0.9628, 1.256, -0.2163), (-0.9733, 2.712, -0.2961), (-0.9279, -0.8228, 0.2583), (-0.9698, 2.747, -0.06096), (-0.7874, -1.075, 1.303), (-0.8025, -0.1249, 1.206), (-0.8176, 0.825, 1.109), (-0.8327, 1.775, 1.012), (-0.8823, -1.067, 0.7558), (-0.9329, 2.53, 0.3836), (-0.8507, -1.07, 0.9383), (-0.8995, 2.279, 0.5931), (-0.8191, -1.072, 1.121), (-0.8661, 2.027, 0.8025), (-0.8905, 1.5, 0.3062), (-0.908, 2.782, 0.1731), (-0.8835, -0.5806, -0.05775), (-0.8779, 1.032, -0.2059), (-0.8884, 1.256, -0.2174), (-0.9149, 2.712, -0.2972), (-0.8695, -0.8227, 0.2572), (-0.9114, 2.747, -0.06202), (-0.7291, -1.075, 1.302), (-0.7441, -0.1249, 1.205), (-0.7592, 0.825, 1.108), (-0.7743, 1.775, 1.011), (-0.8239, -1.067, 0.7547), (-0.8745, 2.531, 0.3826), (-0.7923, -1.07, 0.9372), (-0.8411, 2.279, 0.592), (-0.7607, -1.072, 1.12), (-0.8077, 2.027, 0.8015), (0.166, 2.368, 1.102), (0.6664, 2.368, 1.102), (-0.7712, 4.043, 0.01002), (-0.2, 4.043, 0.01002), (0.2, 4.043, 0.01002), (0.7684, 4.043, 0.01002), (-0.7508, 3.708, 0.2284), (0.748, 3.708, 0.2284), (-0.7304, 3.373, 0.4469), (0.7276, 3.373, 0.4469), (-0.71, 3.038, 0.6653), (0.7072, 3.038, 0.6653), (-0.6896, 2.703, 0.8837), (0.6868, 2.703, 0.8837), (-0.822, 1.143, 1.069), (-0.7624, 1.143, 1.085), (-0.8426, 1.368, 1.055), (-0.7728, 1.368, 1.074), (-0.907, 1.256, -0.2171), (-0.9256, 1.256, -0.2168), (-0.9442, 1.256, -0.2166), (-0.7903, 1.368, 1.069), (-0.8077, 1.368, 1.064), (-0.8252, 1.368, 1.06), (-0.8727, 1.34, 0.7373), (-0.9027, 1.312, 0.4194), (-0.9328, 1.284, 0.1016), (-0.8017, 1.34, 0.751), (-0.8306, 1.312, 0.4282), (-0.8595, 1.284, 0.1054), (-0.8778, 1.284, 0.1045), (-0.8486, 1.312, 0.426), (-0.8195, 1.34, 0.7476), (-0.8961, 1.284, 0.1035), (-0.8667, 1.312, 0.4238), (-0.8372, 1.34, 0.7441), (-0.9145, 1.284, 0.1025), (-0.8847, 1.312, 0.4216), (-0.8549, 1.34, 0.7407), (-0.9423, 2.88, -0.3584), (-0.9609, 2.88, -0.3582), (-0.9309, 2.908, -0.04031), (-0.8576, 2.908, -0.03645), (-0.8865, 2.88, -0.3592), (-0.9051, 2.88, -0.359), (-0.9237, 2.88, -0.3587), (-0.8759, 2.908, -0.03741), (-0.8942, 2.908, -0.03838), (-0.9126, 2.908, -0.03934)], [], [(623, 39, 3, 80), (613, 51, 7, 84), (605, 63, 5, 88), (595, 159, 16, 140), (579, 56, 4, 71), (563, 223, 26, 212), (547, 95, 8, 79), (531, 99, 11, 64), (517, 127, 14, 119), (501, 107, 9, 40), (487, 123, 15, 116), (471, 135, 13, 115), (455, 128, 15, 123), (439, 136, 12, 108), (423, 191, 22, 180), (407, 167, 18, 148), (391, 160, 17, 147), (375, 168, 19, 152), (359, 179, 21, 175), (343, 199, 20, 172), (327, 192, 23, 184), (311, 200, 21, 179), (295, 204, 24, 219), (279, 231, 24, 204), (263, 224, 27, 216), (247, 232, 25, 208), (223, 239, 211, 26), (239, 241, 210, 211), (241, 243, 209, 210), (243, 247, 208, 209), (7, 51, 236, 220), (220, 236, 237, 221), (221, 237, 238, 222), (222, 238, 239, 223), (51, 50, 240, 236), (245, 246, 670, 669), (247, 243, 667, 671), (240, 242, 664, 660), (50, 49, 242, 240), (239, 238, 658, 659), (243, 241, 663, 667), (236, 240, 660, 656), (49, 48, 244, 242), (244, 245, 669, 668), (241, 239, 659, 663), (238, 237, 657, 658), (48, 3, 235, 244), (244, 235, 234, 245), (245, 234, 233, 246), (246, 233, 232, 247), (231, 251, 219, 24), (251, 255, 218, 219), (255, 259, 217, 218), (259, 263, 216, 217), (1, 75, 248, 228), (228, 248, 249, 229), (229, 249, 250, 230), (230, 250, 251, 231), (75, 74, 252, 248), (248, 252, 253, 249), (249, 253, 254, 250), (250, 254, 255, 251), (74, 73, 256, 252), (252, 256, 257, 253), (253, 257, 258, 254), (254, 258, 259, 255), (73, 72, 260, 256), (256, 260, 261, 257), (257, 261, 262, 258), (258, 262, 263, 259), (72, 5, 227, 260), (260, 227, 226, 261), (261, 226, 225, 262), (262, 225, 224, 263), (232, 267, 207, 25), (267, 271, 206, 207), (271, 275, 205, 206), (275, 279, 204, 205), (3, 39, 264, 235), (235, 264, 265, 234), (234, 265, 266, 233), (233, 266, 267, 232), (39, 38, 268, 264), (264, 268, 269, 265), (265, 269, 270, 266), (266, 270, 271, 267), (38, 37, 272, 268), (268, 272, 273, 269), (269, 273, 274, 270), (270, 274, 275, 271), (37, 36, 276, 272), (272, 276, 277, 273), (273, 277, 278, 274), (274, 278, 279, 275), (36, 1, 228, 276), (276, 228, 229, 277), (277, 229, 230, 278), (278, 230, 231, 279), (215, 283, 216, 27), (283, 287, 217, 216), (287, 291, 218, 217), (291, 295, 219, 218), (26, 211, 280, 212), (212, 280, 281, 213), (213, 281, 282, 214), (214, 282, 283, 215), (211, 210, 284, 280), (280, 284, 285, 281), (281, 285, 286, 282), (282, 286, 287, 283), (210, 209, 288, 284), (284, 288, 289, 285), (285, 289, 290, 286), (286, 290, 291, 287), (209, 208, 292, 288), (288, 292, 293, 289), (289, 293, 294, 290), (290, 294, 295, 291), (208, 25, 207, 292), (292, 207, 206, 293), (293, 206, 205, 294), (294, 205, 204, 295), (191, 299, 176, 22), (299, 303, 177, 176), (303, 307, 178, 177), (307, 311, 179, 178), (18, 144, 296, 188), (188, 296, 297, 189), (189, 297, 298, 190), (190, 298, 299, 191), (144, 145, 300, 296), (296, 300, 301, 297), (297, 301, 302, 298), (298, 302, 303, 299), (145, 146, 304, 300), (300, 304, 305, 301), (301, 305, 306, 302), (302, 306, 307, 303), (146, 147, 308, 304), (304, 308, 309, 305), (305, 309, 310, 306), (306, 310, 311, 307), (147, 17, 203, 308), (308, 203, 202, 309), (309, 202, 201, 310), (310, 201, 200, 311), (199, 315, 187, 20), (315, 319, 186, 187), (319, 323, 185, 186), (323, 327, 184, 185), (16, 155, 312, 196), (196, 312, 313, 197), (197, 313, 314, 198), (198, 314, 315, 199), (155, 154, 316, 312), (312, 316, 317, 313), (313, 317, 318, 314), (314, 318, 319, 315), (154, 153, 320, 316), (316, 320, 321, 317), (317, 321, 322, 318), (318, 322, 323, 319), (153, 152, 324, 320), (320, 324, 325, 321), (321, 325, 326, 322), (322, 326, 327, 323), (152, 19, 195, 324), (324, 195, 194, 325), (325, 194, 193, 326), (326, 193, 192, 327), (200, 331, 175, 21), (331, 335, 174, 175), (335, 339, 173, 174), (339, 343, 172, 173), (17, 143, 328, 203), (203, 328, 329, 202), (202, 329, 330, 201), (201, 330, 331, 200), (143, 142, 332, 328), (328, 332, 333, 329), (329, 333, 334, 330), (330, 334, 335, 331), (142, 141, 336, 332), (332, 336, 337, 333), (333, 337, 338, 334), (334, 338, 339, 335), (141, 140, 340, 336), (336, 340, 341, 337), (337, 341, 342, 338), (338, 342, 343, 339), (140, 16, 196, 340), (340, 196, 197, 341), (341, 197, 198, 342), (342, 198, 199, 343), (187, 347, 172, 20), (347, 351, 173, 172), (351, 355, 174, 173), (355, 359, 175, 174), (23, 183, 344, 184), (184, 344, 345, 185), (185, 345, 346, 186), (186, 346, 347, 187), (183, 182, 348, 344), (344, 348, 349, 345), (345, 349, 350, 346), (346, 350, 351, 347), (182, 181, 352, 348), (348, 352, 353, 349), (349, 353, 354, 350), (350, 354, 355, 351), (181, 180, 356, 352), (352, 356, 357, 353), (353, 357, 358, 354), (354, 358, 359, 355), (180, 22, 176, 356), (356, 176, 177, 357), (357, 177, 178, 358), (358, 178, 179, 359), (159, 363, 155, 16), (152, 153, 649, 648), (371, 375, 653, 655), (652, 654, 655, 653, 648, 649, 650, 651), (8, 95, 360, 156), (156, 360, 361, 157), (157, 361, 362, 158), (158, 362, 363, 159), (95, 94, 364, 360), (360, 364, 365, 361), (361, 365, 366, 362), (362, 366, 367, 363), (94, 93, 368, 364), (364, 368, 369, 365), (365, 369, 370, 366), (366, 370, 371, 367), (93, 92, 372, 368), (368, 372, 373, 369), (369, 373, 374, 370), (370, 374, 375, 371), (92, 11, 171, 372), (372, 171, 170, 373), (373, 170, 169, 374), (374, 169, 168, 375), (167, 379, 144, 18), (5, 72, 376, 164), (164, 376, 377, 165), (165, 377, 378, 166), (166, 378, 379, 167), (72, 73, 380, 376), (376, 380, 381, 377), (377, 381, 382, 378), (378, 382, 383, 379), (73, 74, 384, 380), (380, 384, 385, 381), (381, 385, 386, 382), (382, 386, 387, 383), (74, 75, 388, 384), (384, 388, 389, 385), (385, 389, 390, 386), (386, 390, 391, 387), (75, 1, 163, 388), (388, 163, 162, 389), (389, 162, 161, 390), (390, 161, 160, 391), (168, 395, 151, 19), (595, 627, 626, 591), (140, 628, 627, 595), (11, 91, 392, 171), (171, 392, 393, 170), (170, 393, 394, 169), (169, 394, 395, 168), (91, 90, 396, 392), (392, 396, 397, 393), (393, 397, 398, 394), (394, 398, 399, 395), (90, 89, 400, 396), (396, 400, 401, 397), (397, 401, 402, 398), (398, 402, 403, 399), (89, 88, 404, 400), (400, 404, 405, 401), (401, 405, 406, 402), (402, 406, 407, 403), (88, 5, 164, 404), (404, 164, 165, 405), (405, 165, 166, 406), (406, 166, 167, 407), (192, 411, 183, 23), (411, 415, 182, 183), (415, 419, 181, 182), (419, 423, 180, 181), (19, 151, 408, 195), (195, 408, 409, 194), (194, 409, 410, 193), (193, 410, 411, 192), (151, 150, 412, 408), (408, 412, 413, 409), (409, 413, 414, 410), (410, 414, 415, 411), (150, 149, 416, 412), (412, 416, 417, 413), (413, 417, 418, 414), (414, 418, 419, 415), (149, 148, 420, 416), (416, 420, 421, 417), (417, 421, 422, 418), (418, 422, 423, 419), (148, 18, 188, 420), (420, 188, 189, 421), (421, 189, 190, 422), (422, 190, 191, 423), (135, 427, 111, 13), (427, 431, 110, 111), (431, 435, 109, 110), (435, 439, 108, 109), (2, 43, 424, 132), (132, 424, 425, 133), (133, 425, 426, 134), (134, 426, 427, 135), (43, 42, 428, 424), (424, 428, 429, 425), (425, 429, 430, 426), (426, 430, 431, 427), (42, 41, 432, 428), (428, 432, 433, 429), (429, 433, 434, 430), (430, 434, 435, 431), (41, 40, 436, 432), (432, 436, 437, 433), (433, 437, 438, 434), (434, 438, 439, 435), (40, 9, 139, 436), (436, 139, 138, 437), (437, 138, 137, 438), (438, 137, 136, 439), (136, 443, 120, 12), (443, 447, 121, 120), (447, 451, 122, 121), (451, 455, 123, 122), (9, 100, 440, 139), (139, 440, 441, 138), (138, 441, 442, 137), (137, 442, 443, 136), (100, 101, 444, 440), (440, 444, 445, 441), (441, 445, 446, 442), (442, 446, 447, 443), (101, 102, 448, 444), (444, 448, 449, 445), (445, 449, 450, 446), (446, 450, 451, 447), (102, 103, 452, 448), (448, 452, 453, 449), (449, 453, 454, 450), (450, 454, 455, 451), (103, 10, 131, 452), (452, 131, 130, 453), (453, 130, 129, 454), (454, 129, 128, 455), (127, 459, 112, 14), (459, 463, 113, 112), (463, 467, 114, 113), (467, 471, 115, 114), (6, 44, 456, 124), (124, 456, 457, 125), (125, 457, 458, 126), (126, 458, 459, 127), (44, 45, 460, 456), (456, 460, 461, 457), (457, 461, 462, 458), (458, 462, 463, 459), (45, 46, 464, 460), (460, 464, 465, 461), (461, 465, 466, 462), (462, 466, 467, 463), (46, 47, 468, 464), (464, 468, 469, 465), (465, 469, 470, 466), (466, 470, 471, 467), (47, 2, 132, 468), (468, 132, 133, 469), (469, 133, 134, 470), (470, 134, 135, 471), (112, 475, 119, 14), (475, 479, 118, 119), (479, 483, 117, 118), (483, 487, 116, 117), (13, 111, 472, 115), (115, 472, 473, 114), (114, 473, 474, 113), (113, 474, 475, 112), (111, 110, 476, 472), (472, 476, 477, 473), (473, 477, 478, 474), (474, 478, 479, 475), (110, 109, 480, 476), (476, 480, 481, 477), (477, 481, 482, 478), (478, 482, 483, 479), (109, 108, 484, 480), (480, 484, 485, 481), (481, 485, 486, 482), (482, 486, 487, 483), (108, 12, 120, 484), (484, 120, 121, 485), (485, 121, 122, 486), (486, 122, 123, 487), (28, 491, 43, 2), (491, 495, 42, 43), (495, 499, 41, 42), (499, 501, 40, 41), (0, 76, 488, 31), (31, 488, 489, 30), (30, 489, 490, 29), (29, 490, 491, 28), (76, 77, 492, 488), (488, 492, 493, 489), (489, 493, 494, 490), (490, 494, 495, 491), (77, 78, 496, 492), (492, 496, 497, 493), (493, 497, 498, 494), (494, 498, 499, 495), (78, 79, 500, 496), (615, 107, 693, 705), (79, 8, 104, 500), (128, 505, 116, 15), (505, 509, 117, 116), (509, 513, 118, 117), (513, 517, 119, 118), (10, 52, 502, 131), (131, 502, 503, 130), (130, 503, 504, 129), (129, 504, 505, 128), (52, 53, 506, 502), (502, 506, 507, 503), (503, 507, 508, 504), (504, 508, 509, 505), (53, 54, 510, 506), (506, 510, 511, 507), (507, 511, 512, 508), (508, 512, 513, 509), (54, 55, 514, 510), (510, 514, 515, 511), (511, 515, 516, 512), (512, 516, 517, 513), (55, 6, 124, 514), (514, 124, 125, 515), (515, 125, 126, 516), (516, 126, 127, 517), (56, 521, 67, 4), (521, 525, 66, 67), (525, 529, 65, 66), (529, 531, 64, 65), (6, 55, 518, 59), (59, 518, 519, 58), (58, 519, 520, 57), (57, 520, 521, 56), (55, 54, 522, 518), (518, 522, 523, 519), (519, 523, 524, 520), (520, 524, 525, 521), (54, 53, 526, 522), (522, 526, 527, 523), (523, 527, 528, 524), (524, 528, 529, 525), (53, 52, 530, 526), (530, 96, 672, 680), (52, 10, 96, 530), (68, 535, 76, 0), (535, 539, 77, 76), (539, 543, 78, 77), (543, 547, 79, 78), (4, 67, 532, 71), (71, 532, 533, 70), (70, 533, 534, 69), (69, 534, 535, 68), (67, 66, 536, 532), (532, 536, 537, 533), (533, 537, 538, 534), (534, 538, 539, 535), (66, 65, 540, 536), (536, 540, 541, 537), (537, 541, 542, 538), (538, 542, 543, 539), (65, 64, 544, 540), (540, 544, 545, 541), (541, 545, 546, 542), (542, 546, 547, 543), (64, 11, 92, 544), (544, 92, 93, 545), (545, 93, 94, 546), (546, 94, 95, 547), (224, 551, 215, 27), (551, 555, 214, 215), (555, 559, 213, 214), (559, 563, 212, 213), (5, 63, 548, 227), (227, 548, 549, 226), (226, 549, 550, 225), (225, 550, 551, 224), (63, 62, 552, 548), (548, 552, 553, 549), (549, 553, 554, 550), (550, 554, 555, 551), (62, 61, 556, 552), (552, 556, 557, 553), (553, 557, 558, 554), (554, 558, 559, 555), (61, 60, 560, 556), (556, 560, 561, 557), (557, 561, 562, 558), (558, 562, 563, 559), (60, 7, 220, 560), (560, 220, 221, 561), (561, 221, 222, 562), (562, 222, 223, 563), (31, 567, 68, 0), (567, 571, 69, 68), (571, 575, 70, 69), (575, 579, 71, 70), (2, 47, 564, 28), (28, 564, 565, 29), (29, 565, 566, 30), (30, 566, 567, 31), (47, 46, 568, 564), (564, 568, 569, 565), (565, 569, 570, 566), (566, 570, 571, 567), (46, 45, 572, 568), (568, 572, 573, 569), (569, 573, 574, 570), (570, 574, 575, 571), (45, 44, 576, 572), (572, 576, 577, 573), (573, 577, 578, 574), (574, 578, 579, 575), (44, 6, 59, 576), (576, 59, 58, 577), (577, 58, 57, 578), (578, 57, 56, 579), (160, 583, 143, 17), (587, 625, 624, 583), (591, 626, 625, 587), (624, 625, 626, 627, 628, 629, 630, 631), (1, 35, 580, 163), (163, 580, 581, 162), (162, 581, 582, 161), (161, 582, 583, 160), (35, 34, 584, 580), (580, 584, 585, 581), (581, 585, 586, 582), (582, 586, 587, 583), (34, 33, 588, 584), (584, 588, 589, 585), (585, 589, 590, 586), (586, 590, 591, 587), (33, 32, 592, 588), (588, 592, 593, 589), (589, 593, 594, 590), (590, 594, 595, 591), (32, 8, 156, 592), (592, 156, 157, 593), (593, 157, 158, 594), (594, 158, 159, 595), (99, 597, 91, 11), (597, 599, 90, 91), (599, 601, 89, 90), (601, 605, 88, 89), (10, 87, 596, 96), (87, 86, 598, 596), (86, 85, 600, 598), (85, 84, 602, 600), (613, 611, 739, 741), (84, 7, 60, 602), (602, 60, 61, 603), (603, 61, 62, 604), (604, 62, 63, 605), (103, 607, 87, 10), (607, 609, 86, 87), (609, 611, 85, 86), (611, 613, 84, 85), (9, 83, 606, 100), (83, 82, 608, 606), (82, 81, 610, 608), (81, 80, 612, 610), (80, 3, 48, 612), (501, 499, 697, 699), (107, 615, 83, 9), (615, 617, 82, 83), (617, 619, 81, 82), (619, 623, 80, 81), (8, 32, 614, 104), (32, 33, 616, 614), (33, 34, 618, 616), (34, 35, 620, 618), (35, 1, 36, 620), (620, 36, 37, 621), (621, 37, 38, 622), (622, 38, 39, 623), (602, 603, 683, 682), (141, 629, 628, 140), (142, 630, 629, 141), (143, 631, 630, 142), (583, 624, 631, 143), (632, 633, 634, 635, 636, 637, 638, 639), (399, 633, 632, 395), (403, 634, 633, 399), (407, 635, 634, 403), (148, 636, 635, 407), (149, 637, 636, 148), (150, 638, 637, 149), (151, 639, 638, 150), (395, 632, 639, 151), (383, 387, 647, 646), (644, 646, 647, 645, 643, 642, 641, 640), (379, 383, 646, 644), (146, 145, 641, 642), (391, 147, 643, 645), (147, 146, 642, 643), (387, 391, 645, 647), (145, 144, 640, 641), (144, 379, 644, 640), (375, 152, 648, 653), (155, 363, 652, 651), (367, 371, 655, 654), (363, 367, 654, 652), (153, 154, 650, 649), (154, 155, 651, 650), (656, 660, 661, 657), (657, 661, 662, 658), (658, 662, 663, 659), (660, 664, 665, 661), (661, 665, 666, 662), (662, 666, 667, 663), (664, 668, 669, 665), (665, 669, 670, 666), (666, 670, 671, 667), (242, 244, 668, 664), (246, 247, 671, 670), (237, 236, 656, 657), (672, 686, 688, 690, 682, 683, 684, 685, 691, 689, 687, 675, 674, 673), (676, 680, 672, 673, 674, 675, 681, 679, 678, 677), (601, 599, 689, 691), (603, 604, 684, 683), (99, 531, 681, 675), (600, 602, 682, 690), (604, 605, 685, 684), (605, 601, 691, 685), (96, 596, 686, 672), (527, 526, 676, 677), (597, 99, 675, 687), (528, 527, 677, 678), (596, 598, 688, 686), (529, 528, 678, 679), (526, 530, 680, 676), (599, 597, 687, 689), (531, 529, 679, 681), (598, 600, 690, 688), (696, 695, 742, 744, 752, 753, 754), (701, 702, 720, 719), (500, 104, 98, 698), (614, 616, 706, 704), (107, 501, 699, 693), (617, 615, 705, 707), (616, 618, 708, 706), (620, 621, 701, 700), (497, 496, 694, 695), (619, 617, 707, 709), (621, 622, 702, 701), (498, 497, 695, 696), (618, 620, 700, 708), (622, 623, 703, 702), (499, 498, 696, 697), (623, 619, 709, 703), (496, 500, 698, 694), (104, 614, 704, 98), (106, 722, 724, 726, 718, 719, 720, 721, 727, 725, 723, 711, 710, 105), (712, 716, 106, 105, 710, 711, 717, 715, 714, 713), (708, 700, 718, 726), (702, 703, 721, 720), (697, 696, 748, 747, 746, 714, 715), (703, 709, 727, 721), (98, 704, 722, 106), (694, 698, 716, 712), (705, 693, 711, 723), (699, 697, 715, 717), (704, 706, 724, 722), (698, 98, 106, 716), (707, 705, 723, 725), (693, 699, 717, 711), (706, 708, 726, 724), (700, 701, 719, 718), (695, 694, 712, 713), (709, 707, 725, 727), (730, 734, 736, 738, 740, 692, 97, 728, 729, 741, 739, 737, 735, 733, 732, 731), (100, 606, 734, 730), (612, 48, 692, 740), (607, 103, 733, 735), (51, 613, 741, 729), (606, 608, 736, 734), (48, 49, 97, 692), (609, 607, 735, 737), (101, 100, 730, 731), (49, 50, 728, 97), (608, 610, 738, 736), (102, 101, 731, 732), (50, 51, 729, 728), (103, 102, 732, 733), (611, 609, 737, 739), (610, 612, 740, 738), (744, 742, 743, 745, 749, 750, 751), (766, 752, 744, 751), (695, 713, 743, 742), (713, 714, 757, 756, 755, 745, 743), (755, 760, 749, 745), (760, 763, 750, 749), (763, 766, 751, 750), (757, 714, 771, 770), (757, 758, 759, 756), (756, 759, 760, 755), (746, 747, 773, 772), (758, 761, 762, 759), (759, 762, 763, 760), (696, 754, 769, 768), (761, 764, 765, 762), (762, 765, 766, 763), (758, 757, 770, 774), (764, 754, 753, 765), (765, 753, 752, 766), (771, 772, 774, 770), (772, 773, 775, 774), (773, 767, 776, 775), (767, 768, 769, 776), (747, 748, 767, 773), (754, 764, 776, 769), (748, 696, 768, 767), (764, 761, 775, 776), (761, 758, 774, 775), (714, 746, 772, 771)])
me_cube_001.polygons.foreach_set('material_index', [0, 0, 0, 0, 0, 0, 0, 0, 0, 0, 0, 0, 0, 0, 0, 0, 0, 0, 0, 0, 0, 0, 0, 0, 0, 0, 0, 0, 0, 0, 0, 0, 0, 0, 0, 2, 2, 2, 0, 2, 2, 2, 0, 2, 2, 2, 0, 0, 0, 0, 0, 0, 0, 0, 0, 0, 0, 0, 0, 0, 0, 0, 0, 0, 0, 0, 0, 0, 0, 0, 0, 0, 0, 0, 0, 0, 0, 0, 0, 0, 0, 0, 0, 2, 2, 2, 0, 2, 2, 2, 0, 2, 2, 2, 0, 0, 0, 0, 0, 0, 0, 0, 0, 0, 0, 0, 0, 0, 0, 0, 0, 0, 0, 0, 0, 0, 0, 0, 0, 0, 0, 0, 0, 0, 0, 0, 0, 0, 0, 0, 0, 0, 0, 0, 0, 0, 0, 0, 0, 0, 0, 0, 0, 0, 0, 0, 0, 0, 0, 0, 0, 0, 0, 0, 0, 0, 0, 0, 0, 0, 0, 0, 0, 0, 0, 0, 0, 0, 0, 0, 0, 0, 0, 0, 0, 0, 0, 0, 0, 0, 0, 0, 0, 0, 0, 0, 0, 0, 0, 0, 0, 0, 0, 0, 0, 0, 0, 0, 0, 0, 0, 0, 0, 0, 0, 0, 0, 0, 0, 0, 0, 0, 0, 0, 0, 0, 0, 0, 0, 0, 0, 0, 0, 0, 0, 0, 0, 0, 0, 0, 0, 0, 0, 0, 0, 0, 0, 0, 0, 0, 0, 0, 0, 0, 0, 0, 0, 0, 0, 0, 0, 2, 2, 2, 2, 0, 0, 0, 0, 0, 0, 0, 0, 0, 0, 0, 0, 0, 0, 0, 0, 0, 0, 0, 2, 2, 2, 2, 0, 0, 0, 0, 0, 0, 0, 0, 0, 0, 0, 0, 0, 0, 0, 0, 0, 0, 0, 0, 0, 0, 0, 0, 0, 0, 0, 0, 0, 0, 0, 0, 0, 0, 0, 0, 0, 0, 0, 0, 0, 0, 0, 0, 0, 0, 0, 0, 0, 0, 0, 0, 0, 0, 0, 0, 0, 0, 0, 0, 0, 0, 0, 0, 0, 0, 0, 0, 0, 0, 0, 0, 0, 0, 0, 0, 0, 0, 0, 0, 0, 0, 0, 0, 0, 0, 0, 0, 0, 0, 0, 0, 0, 0, 0, 0, 0, 0, 0, 0, 0, 0, 0, 0, 0, 0, 0, 0, 0, 0, 0, 0, 0, 0, 0, 0, 0, 0, 0, 0, 0, 0, 0, 0, 0, 0, 0, 0, 0, 0, 0, 0, 0, 0, 0, 0, 0, 0, 0, 0, 0, 0, 0, 0, 0, 0, 0, 0, 0, 0, 0, 0, 0, 0, 0, 0, 0, 0, 0, 0, 0, 0, 0, 0, 0, 0, 0, 0, 0, 0, 0, 0, 0, 0, 0, 0, 0, 0, 0, 0, 0, 0, 0, 0, 0, 0, 0, 0, 0, 0, 0, 0, 0, 0, 0, 0, 0, 0, 0, 0, 0, 0, 0, 0, 0, 0, 0, 0, 0, 0, 0, 0, 0, 0, 0, 0, 0, 0, 0, 0, 0, 0, 0, 2, 2, 2, 0, 2, 2, 2, 0, 2, 2, 2, 0, 0, 0, 0, 0, 0, 0, 0, 0, 0, 0, 0, 0, 0, 0, 0, 0, 0, 0, 0, 0, 0, 0, 0, 0, 0, 0, 0, 0, 0, 2, 0, 0, 0, 0, 0, 0, 0, 0, 0, 2, 2, 2, 2, 0, 0, 0, 0, 0, 0, 0, 0, 0, 0, 2, 0, 0, 0, 0, 2, 0, 0, 0, 0, 0, 0, 0, 0, 2, 0, 0, 0, 2, 0, 0, 0, 0, 0, 2, 0, 0, 2, 0, 0, 0, 0, 0, 0, 0, 0, 0, 0, 0, 0, 2, 0, 0, 0, 0, 0, 0, 2, 0, 0, 0, 0, 0, 0, 0, 0, 0, 0, 0, 0, 0, 0, 2, 2, 2, 2, 2, 2, 2, 2, 2, 2, 2, 2, 1, 1, 2, 0, 0, 2, 0, 0, 0, 0, 0, 0, 0, 0, 0, 0, 0, 0, 0, 0, 0, 0, 0, 0, 2, 0, 0, 0, 0, 0, 0, 0, 0, 2, 0, 0, 1, 1, 0, 0, 0, 2, 0, 0, 0, 0, 0, 0, 0, 0, 2, 0, 0, 0, 1, 0, 0, 0, 0, 0, 0, 0, 0, 0, 0, 0, 0, 0, 0, 0, 0, 0, 0, 1, 0, 0, 0, 1, 0, 0, 0, 0, 0, 0, 0, 0, 0, 0, 0, 0, 0, 0, 0, 0, 0, 0, 0, 0, 0])
me_cube_001.materials.append(mat_material)
me_cube_001.materials.append(mat_material_002)
me_cube_001.materials.append(mat_material_005)
me_cube_001.use_remesh_preserve_volume = False
me_cube_001.use_remesh_preserve_attributes = False
me_cube_001.use_mirror_vertex_groups = False
me_cube_001.update()

# ---- objects
ob_cube_010 = bpy.data.objects.new('Cube.010', me_cube_009)
ob_cylinder = bpy.data.objects.new('Cylinder', me_cylinder)
ob_cube_009 = bpy.data.objects.new('Cube.009', me_cube_007)
ob_area = bpy.data.objects.new('Area', light_area)
ob_camera = bpy.data.objects.new('Camera', cam_camera)
ob_cube_008 = bpy.data.objects.new('Cube.008', me_cube_006)
ob_cube_007 = bpy.data.objects.new('Cube.007', me_cube)
ob_cube_006 = bpy.data.objects.new('Cube.006', me_cube_003)
ob_cube_004 = bpy.data.objects.new('Cube.004', me_cube_002)
ob_cube_003 = bpy.data.objects.new('Cube.003', me_cube_000)
ob_cube_005 = bpy.data.objects.new('Cube.005', me_cube_008)
ob_cylinder_004 = bpy.data.objects.new('Cylinder.004', me_cylinder_004)
ob_cube_002 = bpy.data.objects.new('Cube.002', me_cube_005)
ob_cube_001 = bpy.data.objects.new('Cube.001', me_cube_004)
ob_cube = bpy.data.objects.new('Cube', me_cube_001)

# ---- transforms, parenting, visibility, modifiers, constraints
ob_cube_010.location = (0.0003405, 4.849, 1.179)
ob_cube_010.scale = (0.381, 0.1323, 0.1381)
ob_cube_010.lineart.crease_threshold = 0.0
ob_cylinder.location = (0.002698, -1.891, 3.376)
ob_cylinder.rotation_euler = (-3.142, 1.471, -1.571)
ob_cylinder.scale = (0.1693, 0.341, 0.3183)
ob_cylinder.lineart.crease_threshold = 0.0
_m = ob_cylinder.modifiers.new('Bevel', 'BEVEL')
_m.limit_method = 'NONE'
_m.spread = 0.0
ob_cube_009.location = (0.0, 1.065, 1.117)
ob_cube_009.rotation_euler = (-0.0732, -1.624e-17, 5.947e-19)
ob_cube_009.scale = (1.289, 1.605, 0.0798)
ob_cube_009.lineart.crease_threshold = 0.0
_m = ob_cube_009.modifiers.new('Bevel', 'BEVEL')
_m.limit_method = 'NONE'
_m.spread = 0.0
ob_area.location = (0.02313, 4.768e-07, 17.19)
ob_area.lineart.crease_threshold = 0.0
ob_camera.location = (-15.13, 14.73, 8.983)
ob_camera.rotation_euler = (1.218, 0.0001457, -2.339)
ob_camera.lineart.crease_threshold = 0.0
ob_cube_008.location = (1.018, 0.1559, 0.3572)
ob_cube_008.scale = (0.08696, 0.08696, 0.1278)
ob_cube_008.lineart.crease_threshold = 0.0
_m = ob_cube_008.modifiers.new('Bevel', 'BEVEL')
_m.limit_method = 'NONE'
_m.spread = 0.0
ob_cube_007.location = (1.018, 2.45, 0.3572)
ob_cube_007.scale = (0.08696, 0.08696, 0.1278)
ob_cube_007.lineart.crease_threshold = 0.0
_m = ob_cube_007.modifiers.new('Bevel', 'BEVEL')
_m.limit_method = 'NONE'
_m.spread = 0.0
ob_cube_006.location = (-2.077, -1.081, 3.987)
ob_cube_006.rotation_euler = (2.994e-08, -3.013e-08, -8.639)
ob_cube_006.scale = (2.902, 0.1435, 0.04087)
ob_cube_006.lineart.crease_threshold = 0.0
ob_cube_004.location = (-2.077, 3.073, 3.987)
ob_cube_004.rotation_euler = (2.994e-08, -3.013e-08, -10.21)
ob_cube_004.scale = (2.902, 0.1435, 0.04087)
ob_cube_004.lineart.crease_threshold = 0.0
ob_cube_003.location = (2.077, -1.081, 3.987)
ob_cube_003.rotation_euler = (2.994e-08, -3.013e-08, -7.069)
ob_cube_003.scale = (2.902, 0.1435, 0.04087)
ob_cube_003.lineart.crease_threshold = 0.0
ob_cube_005.location = (2.077, 3.073, 3.987)
ob_cube_005.rotation_euler = (2.994e-08, -3.013e-08, -5.498)
ob_cube_005.scale = (2.902, 0.1435, 0.04087)
ob_cube_005.lineart.crease_threshold = 0.0
ob_cylinder_004.location = (-0.0009578, 0.996, 3.801)
ob_cylinder_004.scale = (0.2914, 0.2914, 0.2938)
ob_cylinder_004.lineart.crease_threshold = 0.0
_m = ob_cylinder_004.modifiers.new('Bevel', 'BEVEL')
_m.limit_method = 'NONE'
_m.spread = 0.0
ob_cube_002.location = (1.008, -0.6135, 0.1829)
ob_cube_002.scale = (0.148, 0.106, 0.06104)
ob_cube_002.lineart.crease_threshold = 0.0
_m = ob_cube_002.modifiers.new('Subsurf', 'SUBSURF')
_m.uv_smooth = 'PRESERVE_CORNERS'
_m.quality = 2
_m.levels = 2
_m.show_only_control_edges = False
ob_cube_001.location = (-1.004, -0.6135, 0.1829)
ob_cube_001.scale = (0.148, 0.106, 0.06104)
ob_cube_001.lineart.crease_threshold = 0.0
_m = ob_cube_001.modifiers.new('Subsurf', 'SUBSURF')
_m.uv_smooth = 'PRESERVE_CORNERS'
_m.quality = 2
_m.levels = 2
_m.show_only_control_edges = False
ob_cube.location = (0.0, 0.0, 1.542)
ob_cube.lineart.crease_threshold = 0.0
_m = ob_cube.modifiers.new('Bevel', 'BEVEL')
_m.limit_method = 'NONE'
_m.spread = 0.0

# ---- collection membership
col_collection_1.objects.link(ob_cube_010)
col_collection_1.objects.link(ob_cylinder)
col_collection_1.objects.link(ob_cube_009)
col_collection_1.objects.link(ob_area)
col_collection_1.objects.link(ob_camera)
col_collection_1.objects.link(ob_cube_008)
col_collection_1.objects.link(ob_cube_007)
col_collection_1.objects.link(ob_cube_006)
col_collection_1.objects.link(ob_cube_004)
col_collection_1.objects.link(ob_cube_003)
col_collection_1.objects.link(ob_cube_005)
col_collection_1.objects.link(ob_cylinder_004)
col_collection_1.objects.link(ob_cube_002)
col_collection_1.objects.link(ob_cube_001)
col_collection_1.objects.link(ob_cube)

# ---- scene / render settings (as saved in the file)
scene.camera = ob_camera
scene.frame_start = 1; scene.frame_end = 10; scene.frame_set(1)
scene.render.engine = 'BLENDER_EEVEE_NEXT'
scene.render.image_settings.file_format = 'FFMPEG'
scene.render.image_settings.color_mode = 'RGB'
scene.render.image_settings.quality = 100
scene.render.resolution_x = 2500
scene.render.resolution_y = 1800
scene.render.resolution_percentage = 20
scene.render.dither_intensity = 0.0
scene.cycles.use_denoising = False
scene.cycles.samples = 128
scene.cycles.sampling_pattern = 'TABULATED_SOBOL'
scene.cycles.use_adaptive_sampling = False
scene.cycles.use_light_tree = False
scene.cycles.blur_glossy = 0.0
scene.cycles.sample_clamp_indirect = 0.0
scene.view_settings.view_transform = 'Standard'
bpy.context.view_layer.update()
